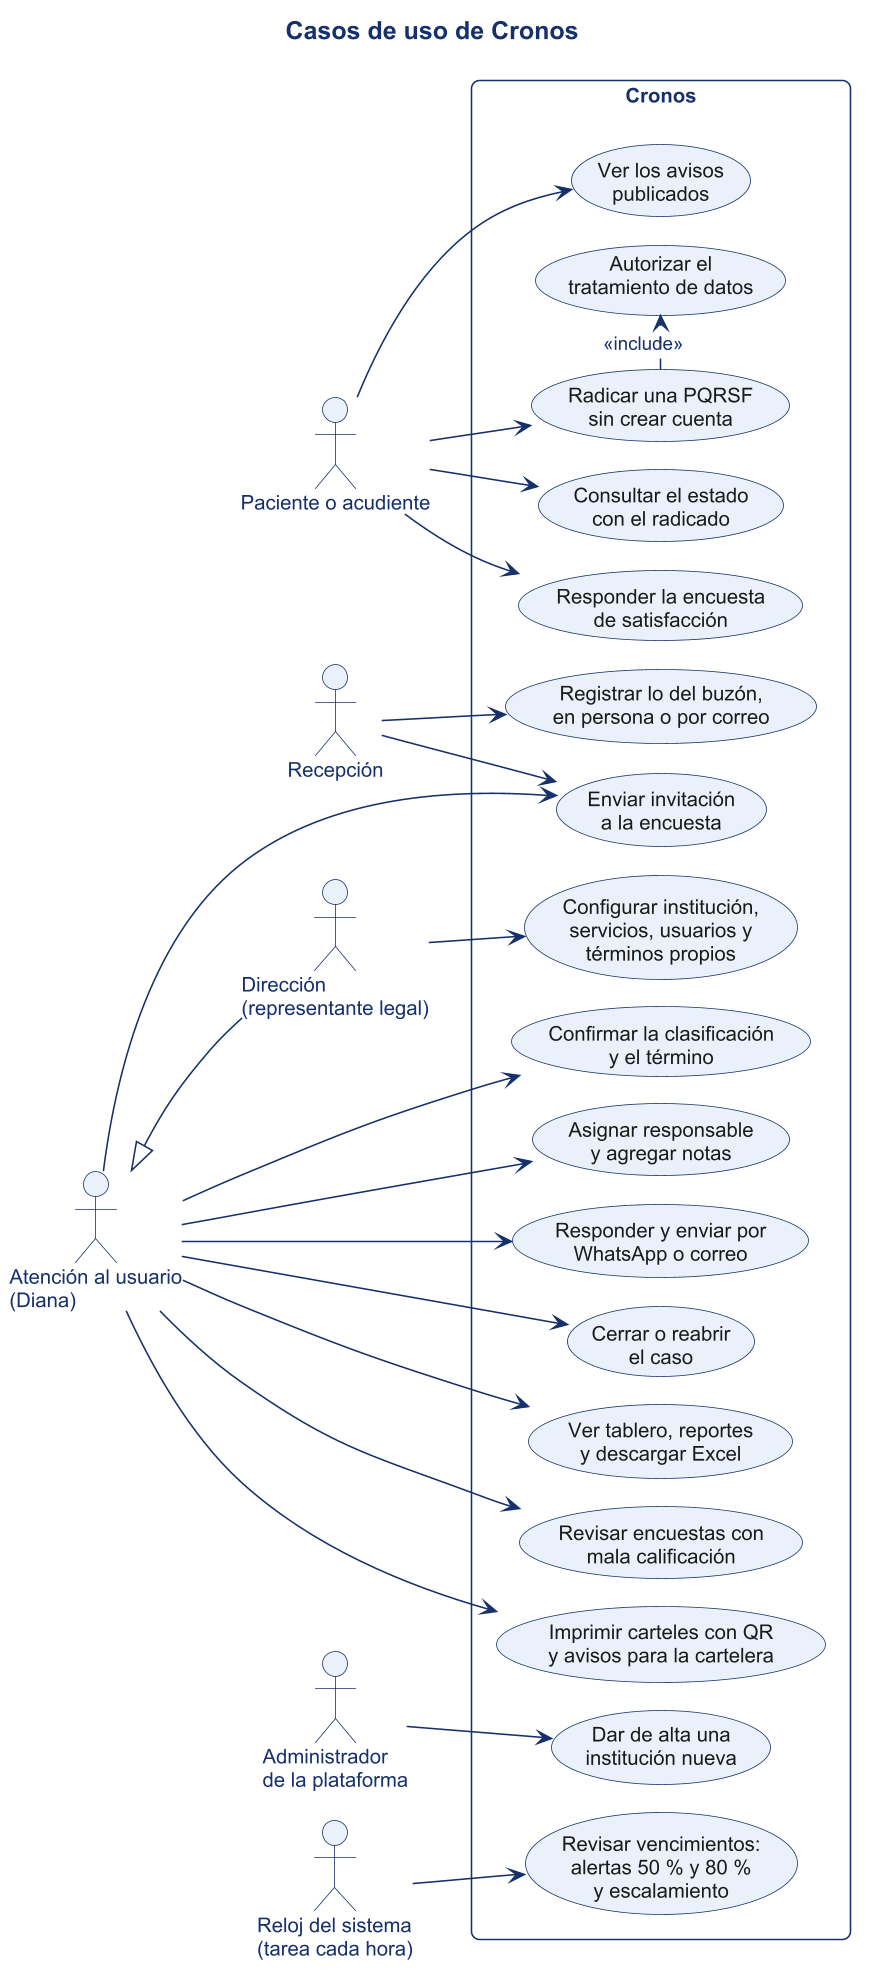

The diagram above was rendered by PlantUML. Its source (embedded in the PNG):
@startuml
!pragma layout smetana
!include _estilo.iuml
left to right direction
title Casos de uso de Cronos

actor "Paciente o acudiente" as P
actor "Recepción" as R
actor "Atención al usuario\n(Diana)" as G
actor "Dirección\n(representante legal)" as D
actor "Administrador\nde la plataforma" as A
actor "Reloj del sistema\n(tarea cada hora)" as T
G <|-- D

rectangle "Cronos" {
  usecase "Radicar una PQRSF\nsin crear cuenta" as UC1
  usecase "Autorizar el\ntratamiento de datos" as UC1b
  usecase "Consultar el estado\ncon el radicado" as UC2
  usecase "Responder la encuesta\nde satisfacción" as UC3
  usecase "Ver los avisos\npublicados" as UC4
  usecase "Registrar lo del buzón,\nen persona o por correo" as UC5
  usecase "Enviar invitación\na la encuesta" as UC6
  usecase "Confirmar la clasificación\ny el término" as UC7
  usecase "Asignar responsable\ny agregar notas" as UC8
  usecase "Responder y enviar por\nWhatsApp o correo" as UC9
  usecase "Cerrar o reabrir\nel caso" as UC10
  usecase "Ver tablero, reportes\ny descargar Excel" as UC11
  usecase "Revisar encuestas con\nmala calificación" as UC12
  usecase "Imprimir carteles con QR\ny avisos para la cartelera" as UC13
  usecase "Configurar institución,\nservicios, usuarios y\ntérminos propios" as UC14
  usecase "Dar de alta una\ninstitución nueva" as UC15
  usecase "Revisar vencimientos:\nalertas 50 % y 80 %\ny escalamiento" as UC16
}
P --> UC1
UC1 .> UC1b : <<include>>
P --> UC2
P --> UC3
P --> UC4
R --> UC5
R --> UC6
G --> UC7
G --> UC8
G --> UC9
G --> UC10
G --> UC11
G --> UC12
G --> UC13
G --> UC6
D --> UC14
A --> UC15
T --> UC16
@enduml